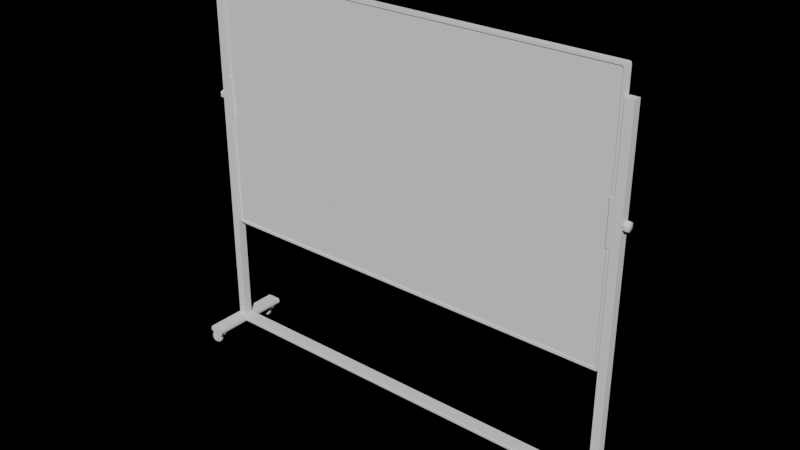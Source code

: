 # Source: whiteboard.blend  (saved by Blender 5.1.30; exported with 4.5.12 LTS)
import bpy
from mathutils import Matrix  # noqa: F401  (used for matrix-valued properties, if any)

bpy.ops.wm.read_factory_settings(use_empty=True)
scene = bpy.context.scene
scene.name = 'Scene'

# ---- collections
col_collection = bpy.data.collections.new('Collection'); scene.collection.children.link(col_collection)

# ---- world
world_world = bpy.data.worlds.new('World'); scene.world = world_world
world_world.use_nodes = True; world_world.node_tree.nodes.clear()
_N = world_world.node_tree.nodes; _L = world_world.node_tree.links
n0 = _N.new('ShaderNodeOutputWorld'); n0.name = 'World Output'; n0.location = (300, 300)
n1 = _N.new('ShaderNodeBackground'); n1.name = 'Background'; n1.location = (10, 300)
n1.inputs[0].default_value = (1.0, 1.0, 1.0, 1.0)
n1.inputs[1].default_value = 0.0
_L.new(n1.outputs[0], n0.inputs[0])
n0.is_active_output = True
world_world.color = (0.05088, 0.05088, 0.05088)
world_world.use_sun_shadow = False
world_world.sun_shadow_jitter_overblur = 0.0

# ---- meshes
me_plane = bpy.data.meshes.new('Plane')
me_plane.from_pydata([(-1.235, -0.02, 0.8265), (-1.224, -0.02, 0.815), (-1.232, -0.02, 0.8184), (1.224, -0.02, 0.815), (1.235, -0.02, 0.8265), (1.232, -0.02, 0.8184), (-1.224, -0.02, 2.335), (-1.235, -0.02, 2.324), (-1.232, -0.02, 2.332), (1.235, -0.02, 2.324), (1.224, -0.02, 2.335), (1.232, -0.02, 2.332), (-1.25, 0.0, 2.339), (-1.239, 0.0, 2.35), (-1.247, 0.0, 2.347), (-1.239, 0.0, 0.8), (-1.25, 0.0, 0.8113), (-1.247, 0.0, 0.8033), (1.25, 0.0, 0.8113), (1.239, 0.0, 0.8), (1.247, 0.0, 0.8033), (1.239, 0.0, 2.35), (1.25, 0.0, 2.339), (1.247, 0.0, 2.347), (-1.25, -0.02, 2.339), (-1.239, -0.02, 2.35), (-1.247, -0.02, 2.347), (-1.239, -0.02, 0.8), (-1.25, -0.02, 0.8114), (-1.247, -0.02, 0.8033), (1.25, -0.02, 0.8114), (1.239, -0.02, 0.8), (1.247, -0.02, 0.8033), (1.239, -0.02, 2.35), (1.25, -0.02, 2.339), (1.247, -0.02, 2.347), (-1.224, -0.015, 0.815), (-1.232, -0.015, 0.8184), (-1.235, -0.015, 0.8265), (-1.232, -0.015, 2.332), (-1.224, -0.015, 2.335), (-1.235, -0.015, 2.324), (1.235, -0.015, 0.8265), (1.232, -0.015, 0.8184), (1.224, -0.015, 0.815), (1.224, -0.015, 2.335), (1.232, -0.015, 2.332), (1.235, -0.015, 2.324), (1.254, -0.025, 2.2), (1.304, -0.025, 2.2), (1.254, 0.025, 2.2), (1.304, 0.025, 2.2), (1.254, -0.025, 0.1323), (1.304, -0.025, 0.1323), (1.254, 0.025, 0.1323), (1.304, 0.025, 0.1323), (1.23, -0.02342, 1.472), (1.254, -0.02342, 1.472), (1.23, 0.02342, 1.472), (1.254, 0.02342, 1.472), (1.23, 0.02342, 1.728), (1.23, -0.02342, 1.728), (1.254, -0.02342, 1.728), (1.254, 0.02342, 1.728), (1.309, 8.307e-11, 1.6), (1.309, -0.002598, 1.628), (1.309, 0.002598, 1.628), (1.309, -0.02338, 1.616), (1.309, -0.02598, 1.612), (1.309, -0.02598, 1.588), (1.309, -0.02338, 1.583), (1.309, -0.002598, 1.571), (1.309, 0.002598, 1.571), (1.309, 0.02338, 1.583), (1.309, 0.02598, 1.588), (1.309, 0.02598, 1.612), (1.309, 0.02338, 1.616), (1.309, -0.01169, 1.62), (1.309, 0.01169, 1.62), (1.309, -0.02338, 1.6), (1.309, -0.01169, 1.58), (1.309, 0.01169, 1.58), (1.309, 0.02338, 1.6), (1.334, -1.804e-09, 1.623), (1.334, -0.02031, 1.612), (1.334, -0.02031, 1.588), (1.334, 1.804e-09, 1.577), (1.334, 0.02031, 1.588), (1.334, -6.108e-10, 1.6), (1.334, 0.02031, 1.612), (1.334, -0.009111, 1.616), (1.334, 0.009111, 1.616), (1.334, -0.01822, 1.6), (1.334, -0.009111, 1.584), (1.334, 0.009111, 1.584), (1.334, 0.01822, 1.6), (1.329, -0.002598, 1.628), (1.329, 0.002598, 1.628), (1.329, -0.02338, 1.616), (1.329, -0.02598, 1.612), (1.329, -0.02598, 1.588), (1.329, -0.02338, 1.583), (1.329, -0.002598, 1.571), (1.329, 0.002598, 1.571), (1.329, 0.02338, 1.583), (1.329, 0.02598, 1.588), (1.329, 0.02598, 1.612), (1.329, 0.02338, 1.616), (1.329, -0.01169, 1.62), (1.329, 0.01169, 1.62), (1.329, -0.02338, 1.6), (1.329, -0.01169, 1.58), (1.329, 0.01169, 1.58), (1.329, 0.02338, 1.6), (1.304, 0.01346, 1.6), (1.304, 0.009518, 1.61), (1.304, 6.939e-18, 1.613), (1.304, -0.009518, 1.61), (1.304, -0.01346, 1.6), (1.304, -0.009518, 1.59), (1.304, 6.939e-18, 1.587), (1.304, 0.009518, 1.59), (1.309, 0.01346, 1.6), (1.309, 0.009518, 1.61), (1.309, 6.939e-18, 1.613), (1.309, -0.009518, 1.61), (1.309, -0.01346, 1.6), (1.309, -0.009518, 1.59), (1.309, 6.939e-18, 1.587), (1.309, 0.009518, 1.59), (1.239, 1.863e-09, 0.1004), (1.32, 1.863e-09, 0.1004), (1.239, -1.863e-09, 0.1323), (1.32, -1.863e-09, 0.1323), (1.239, -0.2516, 0.1323), (1.239, -0.2516, 0.1004), (1.32, -0.2516, 0.1004), (1.32, -0.2516, 0.1323), (1.233, 0.0, 0.1163), (1.326, 0.0, 0.1163), (1.233, -0.2516, 0.1163), (1.326, -0.2516, 0.1163), (1.239, -0.03811, 0.1292), (1.239, -0.03811, 0.1035), (0.0, -0.04297, 0.1163), (0.0, -0.03811, 0.1035), (1.239, -0.04297, 0.1163), (0.0, -0.03811, 0.1292), (1.239, 0.0, 0.103), (1.239, 0.0, 0.1297), (0.0, 0.0, 0.103), (0.0, 0.0, 0.1297), (1.32, -0.1934, 0.0385), (1.32, -0.2264, 0.0385), (1.32, -0.1934, 0.0664), (1.32, -0.203, 0.077), (1.34, -0.203, 0.07184), (1.334, -0.1934, 0.06266), (1.354, -0.203, 0.05775), (1.344, -0.1934, 0.05245), (1.359, -0.203, 0.0385), (1.348, -0.1934, 0.0385), (1.354, -0.203, 0.01925), (1.344, -0.1934, 0.02455), (1.34, -0.203, 0.005158), (1.334, -0.1934, 0.01434), (1.306, -0.1934, 0.01434), (1.301, -0.203, 0.005158), (1.287, -0.203, 0.01925), (1.296, -0.1934, 0.02455), (1.282, -0.203, 0.0385), (1.292, -0.1934, 0.0385), (1.287, -0.203, 0.05775), (1.296, -0.1934, 0.05245), (1.301, -0.203, 0.07184), (1.306, -0.1934, 0.06266), (1.32, -0.203, 7.451e-09), (1.32, -0.1934, 0.0106), (1.32, -0.2168, 0.077), (1.32, -0.2264, 0.0664), (1.334, -0.2264, 0.06266), (1.34, -0.2168, 0.07184), (1.344, -0.2264, 0.05245), (1.354, -0.2168, 0.05775), (1.348, -0.2264, 0.0385), (1.359, -0.2168, 0.0385), (1.344, -0.2264, 0.02455), (1.354, -0.2168, 0.01925), (1.334, -0.2264, 0.01434), (1.34, -0.2168, 0.005158), (1.301, -0.2168, 0.005158), (1.306, -0.2264, 0.01434), (1.296, -0.2264, 0.02455), (1.287, -0.2168, 0.01925), (1.292, -0.2264, 0.0385), (1.282, -0.2168, 0.0385), (1.296, -0.2264, 0.05245), (1.287, -0.2168, 0.05775), (1.306, -0.2264, 0.06266), (1.301, -0.2168, 0.07184), (1.32, -0.2264, 0.0106), (1.32, -0.2168, 7.451e-09), (1.32, -0.1934, 0.0385), (1.308, -0.1934, 0.026), (1.333, -0.1934, 0.051), (1.333, -0.1914, 0.051), (1.308, -0.1914, 0.026), (1.304, -0.1914, 0.07937), (1.254, -0.1914, 0.07937), (1.308, -0.2284, 0.026), (1.254, -0.2284, 0.07937), (1.333, -0.2284, 0.051), (1.304, -0.2284, 0.07937), (1.333, -0.2264, 0.051), (1.308, -0.2264, 0.026), (1.327, -0.1934, 0.026), (1.333, -0.1934, 0.0317), (1.333, -0.1914, 0.0317), (1.327, -0.1914, 0.026), (1.327, -0.2284, 0.026), (1.333, -0.2284, 0.0317), (1.333, -0.2264, 0.0317), (1.327, -0.2264, 0.026), (1.256, -0.2264, 0.07737), (1.306, -0.2264, 0.07737), (1.306, -0.1934, 0.07737), (1.256, -0.1934, 0.07737), (1.279, -0.2384, 0.07937), (1.3, -0.23, 0.07937), (1.308, -0.2099, 0.07937), (1.3, -0.1898, 0.07937), (1.279, -0.1815, 0.07937), (1.259, -0.1898, 0.07937), (1.251, -0.2099, 0.07937), (1.259, -0.23, 0.07937), (1.279, -0.2234, 0.08637), (1.289, -0.2194, 0.08637), (1.293, -0.2099, 0.08637), (1.289, -0.2004, 0.08637), (1.279, -0.1965, 0.08637), (1.27, -0.2004, 0.08637), (1.266, -0.2099, 0.08637), (1.27, -0.2194, 0.08637), (1.251, -0.2099, 0.08637), (1.259, -0.23, 0.08637), (1.279, -0.1815, 0.08637), (1.259, -0.1898, 0.08637), (1.308, -0.2099, 0.08637), (1.3, -0.1898, 0.08637), (1.279, -0.2384, 0.08637), (1.3, -0.23, 0.08637), (1.279, -0.2234, 0.1004), (1.289, -0.2194, 0.1004), (1.293, -0.2099, 0.1004), (1.289, -0.2004, 0.1004), (1.279, -0.1965, 0.1004), (1.27, -0.2004, 0.1004), (1.266, -0.2099, 0.1004), (1.27, -0.2194, 0.1004), (1.279, -0.1258, 0.1181)], [], [(25, 13, 14, 26), (26, 14, 12, 24), (21, 33, 35, 23), (23, 35, 34, 22), (31, 19, 20, 32), (32, 20, 18, 30), (15, 27, 29, 17), (17, 29, 28, 16), (27, 1, 2, 29), (29, 2, 0, 28), (6, 25, 26, 8), (8, 26, 24, 7), (30, 4, 5, 32), (32, 5, 3, 31), (33, 10, 11, 35), (35, 11, 9, 34), (0, 7, 24, 28), (8, 7, 41, 39), (3, 1, 27, 31), (6, 10, 33, 25), (24, 12, 16, 28), (33, 21, 13, 25), (27, 15, 19, 31), (9, 4, 30, 34), (46, 43, 42, 47), (1, 3, 44, 36), (6, 8, 39, 40), (11, 10, 45, 46), (30, 18, 22, 34), (3, 5, 43, 44), (0, 2, 37, 38), (7, 0, 38, 41), (10, 6, 40, 45), (5, 4, 42, 43), (9, 11, 46, 47), (2, 1, 36, 37), (48, 49, 51, 50), (51, 55, 54, 50), (48, 52, 53, 49), (49, 53, 55, 51), (50, 54, 52, 48), (56, 58, 59, 57), (61, 62, 63, 60), (4, 9, 47, 42), (57, 59, 63, 62), (58, 56, 61, 60), (59, 58, 60, 63), (56, 57, 62, 61), (45, 44, 43, 46), (40, 36, 44, 45), (37, 36, 40, 39), (38, 37, 39, 41), (78, 76, 64), (76, 75, 64), (82, 74, 64), (74, 73, 64), (81, 72, 64), (72, 71, 64), (80, 70, 64), (70, 69, 64), (79, 68, 64), (68, 67, 64), (77, 65, 64), (65, 66, 64), (67, 77, 64), (66, 78, 64), (75, 82, 64), (73, 81, 64), (71, 80, 64), (69, 79, 64), (79, 69, 100, 110), (74, 82, 113, 105), (67, 68, 99, 98), (80, 71, 102, 111), (69, 70, 101, 100), (81, 73, 104, 112), (71, 72, 103, 102), (65, 77, 108, 96), (82, 75, 106, 113), (73, 74, 105, 104), (78, 66, 97, 109), (75, 76, 107, 106), (68, 79, 110, 99), (77, 67, 98, 108), (70, 80, 111, 101), (76, 78, 109, 107), (72, 81, 112, 103), (66, 65, 96, 97), (83, 97, 96), (84, 98, 99), (85, 100, 101), (86, 102, 103), (87, 104, 105), (89, 106, 107), (84, 90, 108, 98), (91, 89, 107, 109), (85, 92, 110, 100), (86, 93, 111, 102), (87, 94, 112, 104), (89, 95, 113, 106), (90, 83, 96, 108), (83, 91, 109, 97), (92, 84, 99, 110), (93, 85, 101, 111), (94, 86, 103, 112), (95, 87, 105, 113), (83, 90, 88), (90, 84, 88), (84, 92, 88), (92, 85, 88), (85, 93, 88), (93, 86, 88), (86, 94, 88), (94, 87, 88), (87, 95, 88), (95, 89, 88), (89, 91, 88), (91, 83, 88), (121, 129, 128, 120), (119, 127, 126, 118), (117, 125, 124, 116), (115, 123, 122, 114), (114, 122, 129, 121), (120, 128, 127, 119), (118, 126, 125, 117), (116, 124, 123, 115), (133, 137, 141, 139), (140, 141, 137, 134), (138, 140, 134, 132), (132, 134, 137, 133), (131, 136, 135, 130), (139, 141, 136, 131), (130, 135, 140, 138), (135, 136, 141, 140), (149, 151, 147, 142), (142, 147, 144, 146), (146, 144, 145, 143), (143, 145, 150, 148), (157, 154, 155, 156), (159, 157, 156, 158), (161, 159, 158, 160), (163, 161, 160, 162), (165, 163, 162, 164), (169, 166, 167, 168), (171, 169, 168, 170), (173, 171, 170, 172), (175, 173, 172, 174), (154, 175, 174, 155), (177, 165, 164, 176), (166, 177, 176, 167), (181, 178, 179, 180), (183, 181, 180, 182), (185, 183, 182, 184), (187, 185, 184, 186), (189, 187, 186, 188), (193, 190, 191, 192), (195, 193, 192, 194), (197, 195, 194, 196), (199, 197, 196, 198), (178, 199, 198, 179), (201, 189, 188, 200), (190, 201, 200, 191), (157, 152, 154), (174, 199, 178, 155), (155, 178, 181, 156), (154, 152, 175), (159, 152, 157), (156, 181, 183, 158), (161, 152, 159), (158, 183, 185, 160), (163, 152, 161), (160, 185, 187, 162), (165, 152, 163), (162, 187, 189, 164), (177, 152, 165), (164, 189, 201, 176), (169, 152, 166), (176, 201, 190, 167), (167, 190, 193, 168), (166, 152, 177), (171, 152, 169), (168, 193, 195, 170), (173, 152, 171), (170, 195, 197, 172), (175, 152, 173), (172, 197, 199, 174), (179, 153, 180), (198, 153, 179), (180, 153, 182), (182, 153, 184), (184, 153, 186), (186, 153, 188), (188, 153, 200), (191, 153, 192), (200, 153, 191), (192, 153, 194), (194, 153, 196), (196, 153, 198), (208, 210, 212, 207), (214, 223, 224, 213), (210, 208, 226, 223), (212, 211, 213, 224), (203, 202, 204, 225, 226), (207, 212, 224, 225), (212, 210, 209, 211), (217, 216, 215, 218), (221, 220, 219, 222), (204, 216, 217, 205), (215, 203, 206, 218), (205, 217, 218, 206), (211, 220, 221, 213), (219, 220, 211, 209), (219, 209, 214, 222), (203, 226, 208, 206), (225, 224, 223, 226), (208, 207, 205, 206), (209, 210, 223, 214), (225, 204, 205, 207), (243, 244, 242, 241), (245, 246, 240, 239), (247, 248, 238, 237), (249, 250, 236, 235), (244, 249, 235, 242), (246, 243, 241, 240), (248, 245, 239, 238), (250, 247, 237, 236), (228, 229, 247, 250), (230, 231, 245, 248), (232, 233, 243, 246), (234, 227, 249, 244), (227, 228, 250, 249), (229, 230, 248, 247), (231, 232, 246, 245), (233, 234, 244, 243), (241, 242, 258, 257), (239, 240, 256, 255), (237, 238, 254, 253), (235, 236, 252, 251), (242, 235, 251, 258), (240, 241, 257, 256), (238, 239, 255, 254), (236, 237, 253, 252)])
me_plane.polygons.foreach_set('use_smooth', [True] * 242)
_k = set([(0, 2), (0, 7), (1, 2), (1, 3), (2, 37), (3, 5), (4, 5), (4, 9), (5, 43), (6, 8), (6, 10), (7, 8), (8, 39), (9, 11), (10, 11), (11, 46), (14, 26), (17, 29), (20, 32), (23, 35), (24, 26), (24, 28), (25, 26), (25, 33), (27, 29), (27, 31), (28, 29), (30, 32), (30, 34), (31, 32), (33, 35), (34, 35), (36, 37), (36, 44), (37, 38), (38, 41), (39, 40), (39, 41), (40, 45), (42, 43), (42, 47), (43, 44), (45, 46), (46, 47), (48, 49), (48, 50), (48, 52), (49, 51), (49, 53), (50, 51), (50, 54), (51, 55), (52, 53), (52, 54), (53, 55), (54, 55), (56, 57), (56, 58), (56, 61), (57, 59), (57, 62), (58, 59), (58, 60), (59, 63), (60, 61), (60, 63), (61, 62), (62, 63), (65, 66), (65, 77), (66, 78), (67, 68), (67, 77), (68, 79), (69, 70), (69, 79), (70, 80), (71, 72), (71, 80), (72, 81), (73, 74), (73, 81), (74, 82), (75, 76), (75, 82), (76, 78), (96, 97), (96, 108), (97, 109), (98, 99), (98, 108), (99, 110), (100, 101), (100, 110), (101, 111), (102, 103), (102, 111), (103, 112), (104, 105), (104, 112), (105, 113), (106, 107), (106, 113), (107, 109), (116, 124), (120, 128), (130, 131), (130, 135), (130, 138), (131, 136), (131, 139), (132, 133), (132, 134), (132, 138), (133, 137), (133, 139), (134, 137), (134, 140), (135, 136), (135, 140), (136, 141), (137, 141), (142, 146), (142, 147), (142, 149), (143, 145), (143, 146), (143, 148), (144, 145), (144, 147), (145, 150), (147, 151), (154, 157), (154, 175), (155, 156), (155, 174), (156, 158), (157, 159), (158, 160), (159, 161), (160, 162), (161, 163), (162, 164), (163, 165), (164, 176), (165, 177), (166, 169), (166, 177), (167, 168), (167, 176), (168, 170), (169, 171), (170, 172), (171, 173), (172, 174), (173, 175), (178, 181), (178, 199), (179, 180), (179, 198), (180, 182), (181, 183), (182, 184), (183, 185), (184, 186), (185, 187), (186, 188), (187, 189), (188, 200), (189, 201), (190, 193), (190, 201), (191, 192), (191, 200), (192, 194), (193, 195), (194, 196), (195, 197), (196, 198), (197, 199), (203, 206), (203, 215), (203, 226), (204, 216), (204, 225), (205, 207), (205, 217), (206, 208), (206, 218), (207, 208), (207, 212), (208, 210), (209, 210), (209, 214), (209, 219), (210, 212), (211, 212), (211, 220), (213, 221), (213, 224), (214, 222), (214, 223), (215, 216), (215, 218), (217, 218), (219, 220), (219, 222), (221, 222), (223, 224), (223, 226), (224, 225), (225, 226), (227, 228), (227, 234), (228, 229), (229, 230), (230, 231), (231, 232), (232, 233), (233, 234), (235, 236), (235, 242), (236, 237), (237, 238), (238, 239), (239, 240), (240, 241), (241, 242), (243, 244), (243, 246), (244, 249), (245, 246), (245, 248), (247, 248), (247, 250), (249, 250), (251, 252), (251, 258), (252, 253), (253, 254), (254, 255), (255, 256), (256, 257), (257, 258)])
me_plane.attributes.new('sharp_edge', 'BOOLEAN', 'EDGE').data.foreach_set('value', [ (min(e.vertices), max(e.vertices)) in _k for e in me_plane.edges])
_uv = me_plane.uv_layers.new(name='UVMap')
_uv.uv.foreach_set('vector', [0.004552, 1.0, 0.004531, 1.0, 0.0, 1.0, 0.0006667, 0.9988, 0.0006667, 0.9988, 0.0, 1.0, 0.0, 0.9919, 0.0, 0.9919, 0.9955, 1.0, 0.9954, 1.0, 0.9993, 0.9988, 1.0, 1.0, 1.0, 1.0, 0.9993, 0.9988, 1.0, 0.9919, 1.0, 0.9919, 0.9954, 0.0, 0.9955, 0.0, 1.0, 0.0, 0.9993, 0.00119, 0.9993, 0.00119, 1.0, 0.0, 1.0, 0.008091, 1.0, 0.008129, 0.004531, 0.0, 0.004552, 0.0, 0.0006667, 0.00119, 0.0, 0.0, 0.0, 0.0, 0.0006667, 0.00119, 0.0, 0.008129, 0.0, 0.008091, 0.004552, 0.0, 0.01059, 0.01071, 0.006449, 0.01152, 0.0006667, 0.00119, 0.0006667, 0.00119, 0.006449, 0.01152, 0.006, 0.01892, 0.0, 0.008129, 0.01059, 0.9893, 0.004552, 1.0, 0.0006667, 0.9988, 0.006449, 0.9885, 0.006449, 0.9885, 0.0006667, 0.9988, 0.0, 0.9919, 0.006, 0.9811, 1.0, 0.008129, 0.994, 0.01892, 0.9936, 0.01152, 0.9993, 0.00119, 0.9993, 0.00119, 0.9936, 0.01152, 0.9894, 0.01071, 0.9954, 0.0, 0.9954, 1.0, 0.9894, 0.9893, 0.9936, 0.9885, 0.9993, 0.9988, 0.9993, 0.9988, 0.9936, 0.9885, 0.994, 0.9811, 1.0, 0.9919, 0.006, 0.01892, 0.006, 0.9811, 0.0, 0.9919, 0.0, 0.008129, 0.006449, 0.9885, 0.006, 0.9811, 0.006, 0.9811, 0.006449, 0.9885, 0.9894, 0.01071, 0.01059, 0.01071, 0.004552, 0.0, 0.9954, 0.0, 0.01059, 0.9893, 0.9894, 0.9893, 0.9954, 1.0, 0.004552, 1.0, 0.0, 0.9919, 0.0, 0.9919, 0.0, 0.008091, 0.0, 0.008129, 0.9954, 1.0, 0.9955, 1.0, 0.004531, 1.0, 0.004552, 1.0, 0.004552, 0.0, 0.004531, 0.0, 0.9955, 0.0, 0.9954, 0.0, 0.994, 0.9811, 0.994, 0.01892, 1.0, 0.008129, 1.0, 0.9919, 0.9936, 0.9885, 0.9936, 0.01152, 0.994, 0.01892, 0.994, 0.9811, 0.01059, 0.01071, 0.9894, 0.01071, 0.9894, 0.01071, 0.01059, 0.01071, 0.01059, 0.9893, 0.006449, 0.9885, 0.006449, 0.9885, 0.01059, 0.9893, 0.9936, 0.9885, 0.9894, 0.9893, 0.9894, 0.9893, 0.9936, 0.9885, 1.0, 0.008129, 1.0, 0.008091, 1.0, 0.9919, 1.0, 0.9919, 0.9894, 0.01071, 0.9936, 0.01152, 0.9936, 0.01152, 0.9894, 0.01071, 0.006, 0.01892, 0.006449, 0.01152, 0.006449, 0.01152, 0.006, 0.01892, 0.006, 0.9811, 0.006, 0.01892, 0.006, 0.01892, 0.006, 0.9811, 0.9894, 0.9893, 0.01059, 0.9893, 0.01059, 0.9893, 0.9894, 0.9893, 0.9936, 0.01152, 0.994, 0.01892, 0.994, 0.01892, 0.9936, 0.01152, 0.994, 0.9811, 0.9936, 0.9885, 0.9936, 0.9885, 0.994, 0.9811, 0.006449, 0.01152, 0.01059, 0.01071, 0.01059, 0.01071, 0.006449, 0.01152, 0.0, 0.0, 1.0, 0.0, 1.0, 1.0, 0.0, 1.0, 1.0, 1.0, 1.0, 1.0, 0.0, 1.0, 0.0, 1.0, 0.0, 0.0, 0.0, 0.0, 1.0, 0.0, 1.0, 0.0, 1.0, 0.0, 1.0, 0.0, 1.0, 1.0, 1.0, 1.0, 0.0, 1.0, 0.0, 1.0, 0.0, 0.0, 0.0, 0.0, 0.0, 0.0, 0.0, 1.0, 1.0, 1.0, 1.0, 0.0, 0.0, 0.0, 1.0, 0.0, 1.0, 1.0, 0.0, 1.0, 0.994, 0.01892, 0.994, 0.9811, 0.994, 0.9811, 0.994, 0.01892, 1.0, 0.0, 1.0, 1.0, 1.0, 1.0, 1.0, 0.0, 0.0, 1.0, 0.0, 0.0, 0.0, 0.0, 0.0, 1.0, 1.0, 1.0, 0.0, 1.0, 0.0, 1.0, 1.0, 1.0, 0.0, 0.0, 1.0, 0.0, 1.0, 0.0, 0.0, 0.0, 0.9894, 0.9893, 0.9894, 0.01071, 0.9936, 0.01152, 0.9936, 0.9885, 0.01059, 0.9893, 0.01059, 0.01071, 0.9894, 0.01071, 0.9894, 0.9893, 0.006449, 0.01152, 0.01059, 0.01071, 0.01059, 0.9893, 0.006449, 0.9885, 0.006, 0.01892, 0.006449, 0.01152, 0.006449, 0.9885, 0.006, 0.9811, 0.0, 0.0, 0.0, 0.0, 0.0, 0.0, 0.0, 0.0, 0.0, 0.0, 0.0, 0.0, 0.0, 0.0, 0.0, 0.0, 0.0, 0.0, 0.0, 0.0, 0.0, 0.0, 0.0, 0.0, 0.0, 0.0, 0.0, 0.0, 0.0, 0.0, 0.0, 0.0, 0.0, 0.0, 0.0, 0.0, 0.0, 0.0, 0.0, 0.0, 0.0, 0.0, 0.0, 0.0, 0.0, 0.0, 0.0, 0.0, 0.0, 0.0, 0.0, 0.0, 0.0, 0.0, 0.0, 0.0, 0.0, 0.0, 0.0, 0.0, 0.0, 0.0, 0.0, 0.0, 0.0, 0.0, 0.0, 0.0, 0.0, 0.0, 0.0, 0.0, 0.0, 0.0, 0.0, 0.0, 0.0, 0.0, 0.0, 0.0, 0.0, 0.0, 0.0, 0.0, 0.0, 0.0, 0.0, 0.0, 0.0, 0.0, 0.0, 0.0, 0.0, 0.0, 0.0, 0.0, 0.0, 0.0, 0.0, 0.0, 0.0, 0.0, 0.0, 0.0, 0.0, 0.0, 0.0, 0.0, 0.0, 0.0, 0.0, 0.0, 0.0, 0.0, 0.0, 0.0, 0.0, 0.0, 0.0, 0.0, 0.0, 0.0, 0.0, 0.0, 0.0, 0.0, 0.0, 0.0, 0.0, 0.0, 0.0, 0.0, 0.0, 0.0, 0.0, 0.0, 0.0, 0.0, 0.0, 0.0, 0.0, 0.0, 0.0, 0.0, 0.0, 0.0, 0.0, 0.0, 0.0, 0.0, 0.0, 0.0, 0.0, 0.0, 0.0, 0.0, 0.0, 0.0, 0.0, 0.0, 0.0, 0.0, 0.0, 0.0, 0.0, 0.0, 0.0, 0.0, 0.0, 0.0, 0.0, 0.0, 0.0, 0.0, 0.0, 0.0, 0.0, 0.0, 0.0, 0.0, 0.0, 0.0, 0.0, 0.0, 0.0, 0.0, 0.0, 0.0, 0.0, 0.0, 0.0, 0.0, 0.0, 0.0, 0.0, 0.0, 0.0, 0.0, 0.0, 0.0, 0.0, 0.0, 0.0, 0.0, 0.0, 0.0, 0.0, 0.0, 0.0, 0.0, 0.0, 0.0, 0.0, 0.0, 0.0, 0.0, 0.0, 0.0, 0.0, 0.0, 0.0, 0.0, 0.0, 0.0, 0.0, 0.0, 0.0, 0.0, 0.0, 0.0, 0.0, 0.0, 0.0, 0.0, 0.0, 0.0, 0.0, 0.0, 0.0, 0.0, 0.0, 0.0, 0.0, 0.0, 0.0, 0.0, 0.0, 0.0, 0.0, 0.0, 0.0, 0.0, 0.0, 0.0, 0.0, 0.0, 0.0, 0.0, 0.0, 0.0, 0.0, 0.0, 0.0, 0.0, 0.0, 0.0, 0.0, 0.0, 0.0, 0.0, 0.0, 0.0, 0.0, 0.0, 0.0, 0.0, 0.0, 0.0, 0.0, 0.0, 0.0, 0.0, 0.0, 0.0, 0.0, 0.0, 0.0, 0.0, 0.0, 0.0, 0.0, 0.0, 0.0, 0.0, 0.0, 0.0, 0.0, 0.0, 0.0, 0.0, 0.0, 0.0, 0.0, 0.0, 0.0, 0.0, 0.0, 0.0, 0.0, 0.0, 0.0, 0.0, 0.0, 0.0, 0.0, 0.0, 0.0, 0.0, 0.0, 0.0, 0.0, 0.0, 0.0, 0.0, 0.0, 0.0, 0.0, 0.0, 0.0, 0.0, 0.0, 0.0, 0.0, 0.0, 0.0, 0.0, 0.0, 0.0, 0.0, 0.0, 0.0, 0.0, 0.0, 0.0, 0.0, 0.0, 0.0, 0.0, 0.0, 0.0, 0.0, 0.0, 0.0, 0.0, 0.0, 0.0, 0.0, 0.0, 0.0, 0.0, 0.0, 0.0, 0.0, 0.0, 0.0, 0.0, 0.0, 0.0, 0.0, 0.0, 0.0, 0.0, 0.0, 0.0, 0.0, 0.0, 0.0, 0.0, 0.0, 0.0, 0.0, 0.0, 0.0, 0.0, 0.0, 0.0, 0.0, 0.0, 0.0, 0.0, 0.0, 0.0, 0.0, 0.0, 0.0, 0.0, 0.0, 0.0, 0.0, 0.0, 0.0, 0.0, 0.0, 0.0, 0.0, 0.0, 0.0, 0.0, 0.0, 0.0, 0.0, 0.0, 0.0, 0.0, 0.0, 0.0, 0.0, 0.0, 0.0, 0.0, 0.0, 0.0, 0.0, 0.0, 0.0, 0.0, 0.0, 0.0, 0.0, 0.0, 0.0, 0.0, 0.0, 0.0, 0.0, 0.0, 0.0, 0.0, 0.0, 0.0, 0.0, 0.0, 0.0, 0.0, 0.0, 0.0, 0.0, 0.0, 0.0, 0.0, 0.0, 0.0, 0.0, 0.0, 0.0, 0.0, 0.0, 0.0, 0.0, 0.0, 0.0, 0.0, 0.0, 0.0, 0.0, 0.0, 0.0, 0.0, 0.0, 0.0, 0.0, 0.0, 0.0, 0.0, 0.0, 0.0, 0.0, 0.0, 0.0, 0.0, 0.0, 0.0, 0.0, 0.0, 0.0, 0.0, 0.0, 0.0, 0.0, 0.0, 0.0, 0.0, 0.0, 0.0, 0.0, 0.0, 0.0, 0.0, 0.0, 0.0, 0.0, 0.0, 0.0, 0.0, 0.0, 0.0, 0.0, 0.0, 0.0, 0.0, 0.0, 0.0, 0.0, 0.0, 0.0, 0.0, 0.0, 0.0, 0.0, 0.0, 1.0, 1.0, 1.0, 1.0, 1.0, 0.5, 1.0, 0.5, 0.0, 0.5, 1.0, 0.5, 1.0, 1.0, 0.0, 1.0, 0.0, 0.5, 0.0, 0.5, 0.0, 1.0, 0.0, 1.0, 0.0, 1.0, 0.0, 1.0, 1.0, 1.0, 1.0, 1.0, 1.0, 0.0, 1.0, 0.0, 0.0, 0.0, 0.0, 0.0, 1.0, 0.5, 1.0, 0.5, 1.0, 0.0, 1.0, 0.0, 0.0, 0.0, 0.0, 0.0, 0.0, 0.5, 0.0, 0.5, 0.0, 0.0, 1.0, 0.0, 1.0, 0.5, 0.0, 0.5, 0.5, 1.0, 0.5, 1.0, 0.0, 1.0, 0.0, 1.0, 0.0, 1.0, 0.0, 1.0, 0.0, 0.5, 0.0, 0.5, 0.0, 0.5, 0.0, 0.5, 0.0, 0.0, 0.0, 0.0, 0.0, 0.0, 0.0, 0.0, 0.5, 0.0, 0.5, 0.0, 0.0, 0.0, 0.0, 0.0, 0.0, 0.0, 0.0, 0.0, 0.0, 0.0, 0.0, 0.0, 0.0, 0.0, 0.0, 0.0, 0.0, 0.0, 0.0, 0.0, 0.0, 0.0, 0.0, 0.0, 0.0, 0.0, 0.0, 0.0, 0.0, 0.0, 0.0, 0.0, 0.0, 0.0, 0.0, 0.0, 0.0, 0.0, 0.0, 0.0, 0.0, 0.0, 0.0, 0.0, 0.0, 0.0, 0.0, 0.0, 0.0, 0.0, 0.0, 0.0, 0.0, 0.0, 0.0, 0.0, 0.0, 0.0, 0.0, 0.0, 0.0, 0.0, 0.0, 0.0, 0.0, 0.0, 0.0, 0.0, 0.0, 0.0, 0.0, 0.0, 0.0, 0.0, 0.0, 0.0, 0.0, 0.0, 0.0, 0.0, 0.0, 0.0, 0.0, 0.0, 0.0, 0.0, 0.0, 0.0, 0.0, 0.0, 0.0, 0.0, 0.0, 0.0, 0.0, 0.0, 0.0, 0.0, 0.0, 0.0, 0.0, 0.0, 0.0, 0.0, 0.0, 0.0, 0.0, 0.0, 0.0, 0.0, 0.0, 0.0, 0.0, 0.0, 0.0, 0.0, 0.0, 0.0, 0.0, 0.0, 0.0, 0.0, 0.0, 0.0, 0.0, 0.0, 0.0, 0.0, 0.0, 0.0, 0.0, 0.0, 0.0, 0.0, 0.0, 0.0, 0.0, 0.0, 0.0, 0.0, 0.0, 0.0, 0.0, 0.0, 0.0, 0.0, 0.0, 0.0, 0.0, 0.0, 0.0, 0.0, 0.0, 0.0, 0.0, 0.0, 0.0, 0.0, 0.0, 0.0, 0.0, 0.0, 0.0, 0.0, 0.0, 0.0, 0.0, 0.0, 0.0, 0.0, 0.0, 0.0, 0.0, 0.0, 0.0, 0.0, 0.0, 0.0, 0.0, 0.0, 0.0, 0.0, 0.0, 0.0, 0.0, 0.0, 0.0, 0.0, 0.0, 0.0, 0.0, 0.0, 0.0, 0.0, 0.0, 0.0, 0.0, 0.0, 0.0, 0.0, 0.0, 0.0, 0.0, 0.0, 0.0, 0.0, 0.0, 0.0, 0.0, 0.0, 0.0, 0.0, 0.0, 0.0, 0.0, 0.0, 0.0, 0.0, 0.0, 0.0, 0.0, 0.0, 0.0, 0.0, 0.0, 0.0, 0.0, 0.0, 0.0, 0.0, 0.0, 0.0, 0.0, 0.0, 0.0, 0.0, 0.0, 0.0, 0.0, 0.0, 0.0, 0.0, 0.0, 0.0, 0.0, 0.0, 0.0, 0.0, 0.0, 0.0, 0.0, 0.0, 0.0, 0.0, 0.0, 0.0, 0.0, 0.0, 0.0, 0.0, 0.0, 0.0, 0.0, 0.0, 0.0, 0.0, 0.0, 0.0, 0.0, 0.0, 0.0, 0.0, 0.0, 0.0, 0.0, 0.0, 0.0, 0.0, 0.0, 0.0, 0.0, 0.0, 0.0, 0.0, 0.0, 0.0, 0.0, 0.0, 0.0, 0.0, 0.0, 0.0, 0.0, 0.0, 0.0, 0.0, 0.0, 0.0, 0.0, 0.0, 0.0, 0.0, 0.0, 0.0, 0.0, 0.0, 0.0, 0.0, 0.0, 0.0, 0.0, 0.0, 0.0, 0.0, 0.0, 0.0, 0.0, 0.0, 0.0, 0.0, 0.0, 0.0, 0.0, 0.0, 0.0, 0.0, 0.0, 0.0, 0.0, 0.0, 0.0, 0.0, 0.0, 0.0, 0.0, 0.0, 0.0, 0.0, 0.0, 0.0, 0.0, 0.0, 0.0, 0.0, 0.0, 0.0, 0.0, 0.0, 0.0, 0.0, 0.0, 0.0, 0.0, 0.0, 0.0, 0.0, 0.0, 0.0, 0.0, 0.0, 0.0, 0.0, 0.0, 0.0, 0.0, 0.0, 0.0, 0.0, 0.0, 0.0, 0.0, 0.0, 0.0, 0.0, 0.0, 0.0, 0.0, 0.0, 0.0, 0.0, 0.0, 0.0, 0.0, 0.0, 0.0, 0.0, 0.0, 0.0, 0.0, 0.0, 0.0, 0.0, 0.0, 0.0, 0.0, 0.0, 0.0, 0.0, 0.0, 0.0, 0.0, 0.0, 0.0, 0.0, 0.0, 0.0, 0.0, 0.0, 0.0, 0.0, 0.0, 0.0, 0.0, 0.0, 0.0, 0.0, 0.0, 0.0, 0.0, 0.0, 0.0, 0.0, 0.0, 0.0, 0.0, 0.0, 0.0, 0.0, 0.0, 0.0, 0.0, 0.0, 0.7837, 0.5337, 0.7837, 0.5337, 0.2837, 0.5337, 0.2837, 0.5337, 0.25, 0.0, 0.7637, 0.5137, 0.2637, 0.5137, 0.0, 0.25, 0.7837, 0.5337, 0.7837, 0.5337, 0.0, 0.0, 0.7637, 0.5137, 0.2837, 0.5337, 0.0, 0.25, 0.0, 0.25, 0.0, 0.0, 0.25, 0.0, 0.125, 0.125, 0.0, 0.25, 0.2637, 0.5137, 0.7637, 0.5137, 0.2837, 0.5337, 0.2837, 0.5337, 0.0, 0.0, 0.2637, 0.5137, 0.2837, 0.5337, 0.7837, 0.5337, 0.25, 0.0, 0.0, 0.25, 0.0, 0.05704, 0.0, 0.05704, 0.05704, 0.0, 0.05704, 0.0, 0.0, 0.05704, 0.0, 0.05704, 0.05704, 0.0, 0.05704, 0.0, 0.0, 0.25, 0.0, 0.05704, 0.0, 0.05704, 0.0, 0.25, 0.05704, 0.0, 0.25, 0.0, 0.25, 0.0, 0.05704, 0.0, 0.0, 0.25, 0.0, 0.05704, 0.05704, 0.0, 0.25, 0.0, 0.0, 0.25, 0.0, 0.05704, 0.0, 0.05704, 0.0, 0.25, 0.05704, 0.0, 0.0, 0.05704, 0.0, 0.25, 0.25, 0.0, 0.05704, 0.0, 0.25, 0.0, 0.25, 0.0, 0.05704, 0.0, 0.25, 0.0, 0.7637, 0.5137, 0.7837, 0.5337, 0.25, 0.0, 0.0, 0.0, 0.0, 0.0, 0.0, 0.0, 0.0, 0.0, 0.7837, 0.5337, 0.2837, 0.5337, 0.0, 0.25, 0.25, 0.0, 0.25, 0.0, 0.7837, 0.5337, 0.7637, 0.5137, 0.25, 0.0, 0.2637, 0.5137, 0.0, 0.25, 0.0, 0.25, 0.2837, 0.5337, 0.0, 0.0, 0.0, 0.0, 0.0, 0.0, 0.0, 0.0, 0.0, 0.0, 0.0, 0.0, 0.0, 0.0, 0.0, 0.0, 0.0, 0.0, 0.0, 0.0, 0.0, 0.0, 0.0, 0.0, 0.0, 0.0, 0.0, 0.0, 0.0, 0.0, 0.0, 0.0, 0.0, 0.0, 0.0, 0.0, 0.0, 0.0, 0.0, 0.0, 0.0, 0.0, 0.0, 0.0, 0.0, 0.0, 0.0, 0.0, 0.0, 0.0, 0.0, 0.0, 0.0, 0.0, 0.0, 0.0, 0.0, 0.0, 0.0, 0.0, 0.0, 0.0, 0.0, 0.0, 0.0, 0.0, 0.0, 0.0, 0.0, 0.0, 0.0, 0.0, 0.0, 0.0, 0.0, 0.0, 0.0, 0.0, 0.0, 0.0, 0.0, 0.0, 0.0, 0.0, 0.0, 0.0, 0.0, 0.0, 0.0, 0.0, 0.0, 0.0, 0.0, 0.0, 0.0, 0.0, 0.0, 0.0, 0.0, 0.0, 0.0, 0.0, 0.0, 0.0, 0.0, 0.0, 0.0, 0.0, 0.0, 0.0, 0.0, 0.0, 0.0, 0.0, 0.0, 0.0, 0.0, 0.0, 0.0, 0.0, 0.0, 0.0, 0.0, 0.0, 0.0, 0.0, 0.0, 0.0, 0.0, 0.0, 0.0, 0.0, 0.0, 0.0, 0.0, 0.0, 0.0, 0.0, 0.0, 0.0, 0.0, 0.0, 0.0, 0.0, 0.0, 0.0, 0.0, 0.0, 0.0, 0.0, 0.0, 0.0, 0.0, 0.0, 0.0, 0.0, 0.0, 0.0, 0.0, 0.0, 0.0, 0.0, 0.0, 0.0, 0.0, 0.0, 0.0, 0.0, 0.0, 0.0, 0.0, 0.0, 0.0, 0.0, 0.0, 0.0, 0.0, 0.0, 0.0, 0.0, 0.0, 0.0, 0.0, 0.0, 0.0, 0.0, 0.0, 0.0, 0.0, 0.0, 0.0, 0.0])
me_plane.update()

# ---- objects
ob_plane = bpy.data.objects.new('Plane', me_plane)

# ---- transforms, parenting, visibility, modifiers, constraints
ob_plane.location = (0.0, 0.0, 0.0)
_m = ob_plane.modifiers.new('Mirror', 'MIRROR')
_m.use_axis = (True, True, False)
_m.use_bisect_axis = (True, True, False)
_m.use_bisect_flip_axis = (False, True, False)

# ---- collection membership
col_collection.objects.link(ob_plane)

# ---- scene / render settings (as saved in the file)
scene.frame_start = 1; scene.frame_end = 250; scene.frame_set(1)
scene.render.engine = 'CYCLES'
scene.render.resolution_x = 3840
scene.render.resolution_y = 2160
scene.render.resolution_percentage = 50
scene.render.film_transparent = True
scene.render.bake_bias = 0.0
scene.render.bake_samples = 0
scene.cycles.use_denoising = False
scene.cycles.samples = 256
scene.cycles.tile_size = 256
scene.eevee.ray_tracing_options.trace_max_roughness = 0.0
scene.view_settings.view_transform = 'Filmic'
bpy.context.view_layer.update()

# ---- added for rendering (the .blend has no active camera and no usable light): camera, sun
cam_auto = bpy.data.cameras.new('AutoCamera')
cam_auto.lens = 50.0
cam_auto.sensor_width = 36.0
cam_auto.clip_end = 1000.0
ob_auto_camera = bpy.data.objects.new('AutoCamera', cam_auto)
scene.collection.objects.link(ob_auto_camera)
ob_auto_camera.location = (3.35655, -4.02786, 3.86024)
ob_auto_camera.rotation_euler = (1.09748, -7.21219e-08, 0.694738)
scene.camera = ob_auto_camera
light_auto_sun = bpy.data.lights.new('AutoSun', 'SUN')
light_auto_sun.energy = 3.0
light_auto_sun.angle = 0.0523599
ob_auto_sun = bpy.data.objects.new('AutoSun', light_auto_sun)
scene.collection.objects.link(ob_auto_sun)
ob_auto_sun.rotation_euler = (0.872665, 0.174533, 0.523599)
bpy.context.view_layer.update()
